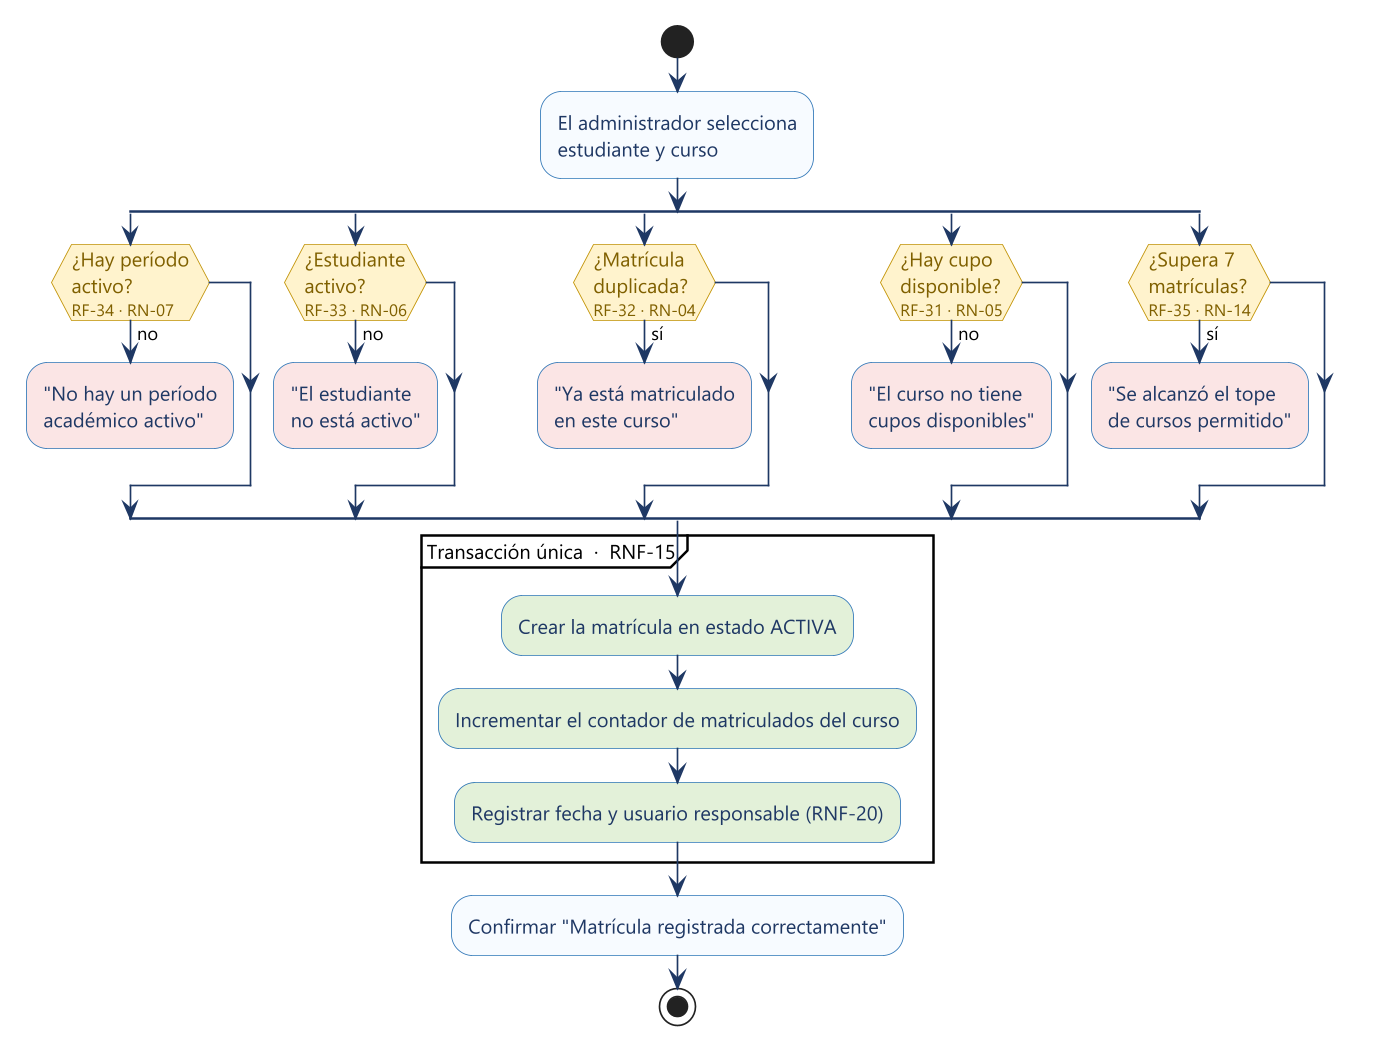

The diagram above was rendered by PlantUML. Its source (embedded in the PNG):
@startuml 05-flujo-validaciones-matricula
skinparam dpi 160
skinparam defaultFontName "Segoe UI"
skinparam defaultFontSize 12
skinparam shadowing false
skinparam backgroundColor #FFFFFF
skinparam ArrowColor #1F3864
skinparam ArrowFontSize 11
skinparam activity {
  BackgroundColor #F7FAFE
  BorderColor #2E75B6
  FontColor #1F3864
  DiamondBackgroundColor #FFF2CC
  DiamondBorderColor #BF9000
  DiamondFontColor #7F6000
}

start
:El administrador selecciona
estudiante y curso;

split
  if (¿Hay período\nactivo?\n<size:10>RF-34 · RN-07</size>) then (no)
    :"No hay un período
    académico activo";<<#FBE5E5>>
    kill
  endif
split again
  if (¿Estudiante\nactivo?\n<size:10>RF-33 · RN-06</size>) then (no)
    :"El estudiante
    no está activo";<<#FBE5E5>>
    kill
  endif
split again
  if (¿Matrícula\nduplicada?\n<size:10>RF-32 · RN-04</size>) then (sí)
    :"Ya está matriculado
    en este curso";<<#FBE5E5>>
    kill
  endif
split again
  if (¿Hay cupo\ndisponible?\n<size:10>RF-31 · RN-05</size>) then (no)
    :"El curso no tiene
    cupos disponibles";<<#FBE5E5>>
    kill
  endif
split again
  if (¿Supera 7\nmatrículas?\n<size:10>RF-35 · RN-14</size>) then (sí)
    :"Se alcanzó el tope
    de cursos permitido";<<#FBE5E5>>
    kill
  endif
end split

partition "Transacción única  ·  RNF-15" {
  :Crear la matrícula en estado ACTIVA;<<#E2F0D9>>
  :Incrementar el contador de matriculados del curso;<<#E2F0D9>>
  :Registrar fecha y usuario responsable (RNF-20);<<#E2F0D9>>
}

:Confirmar "Matrícula registrada correctamente";
stop
@enduml